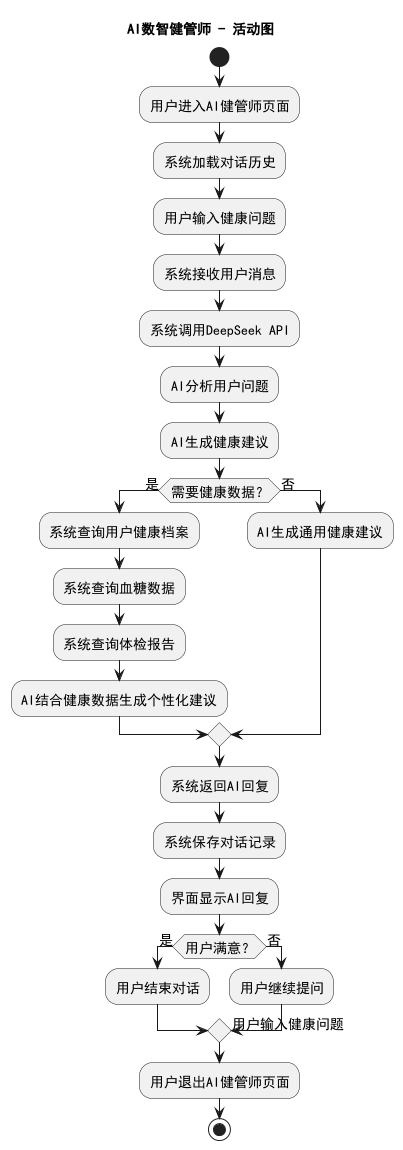

The diagram above was rendered by PlantUML. Its source (embedded in the PNG):
@startuml
skinparam defaultFontName "SimHei"
skinparam defaultFontSize 14

title AI数智健管师 - 活动图

start
:用户进入AI健管师页面;
:系统加载对话历史;

:用户输入健康问题;
:系统接收用户消息;

:系统调用DeepSeek API;
:AI分析用户问题;
:AI生成健康建议;

if (需要健康数据？) then (是)
  :系统查询用户健康档案;
  :系统查询血糖数据;
  :系统查询体检报告;
  :AI结合健康数据生成个性化建议;
else (否)
  :AI生成通用健康建议;
endif

:系统返回AI回复;
:系统保存对话记录;
:界面显示AI回复;

if (用户满意？) then (是)
  :用户结束对话;
else (否)
  :用户继续提问;
  -> 用户输入健康问题;
endif

:用户退出AI健管师页面;
stop
@enduml